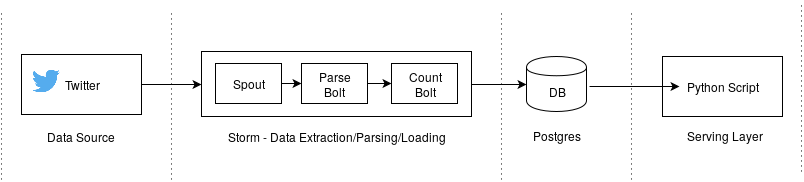

The diagram above was exported from draw.io. Its source (the exported page's mxGraphModel, read from the mxfile embedded in the PNG):
<mxGraphModel dx="1430" dy="667" grid="1" gridSize="10" guides="1" tooltips="1" connect="1" arrows="1" fold="1" page="1" pageScale="1" pageWidth="850" pageHeight="1100" background="#ffffff" math="0" shadow="0">
  <root>
    <mxCell id="0" />
    <mxCell id="1" parent="0" />
    <mxCell id="2" value="Twitter" style="whiteSpace=wrap;html=1;" vertex="1" parent="1">
      <mxGeometry x="60" y="108" width="120" height="60" as="geometry" />
    </mxCell>
    <mxCell id="3" value="" style="shape=image;html=1;verticalAlign=top;verticalLabelPosition=bottom;labelBackgroundColor=#ffffff;imageAspect=0;aspect=fixed;image=https://cdn1.iconfinder.com/data/icons/logotypes/32/twitter-128.png" vertex="1" parent="1">
      <mxGeometry x="70" y="120" width="28" height="28" as="geometry" />
    </mxCell>
    <mxCell id="4" value="" style="whiteSpace=wrap;html=1;" vertex="1" parent="1">
      <mxGeometry x="240" y="105" width="270" height="65" as="geometry" />
    </mxCell>
    <mxCell id="5" value="Spout" style="whiteSpace=wrap;html=1;" vertex="1" parent="1">
      <mxGeometry x="254" y="117" width="66" height="40" as="geometry" />
    </mxCell>
    <mxCell id="6" value="Parse&lt;br&gt;Bolt" style="whiteSpace=wrap;html=1;" vertex="1" parent="1">
      <mxGeometry x="340" y="117" width="66" height="40" as="geometry" />
    </mxCell>
    <mxCell id="7" value="Count&lt;br&gt;Bolt" style="whiteSpace=wrap;html=1;" vertex="1" parent="1">
      <mxGeometry x="430" y="117" width="66" height="40" as="geometry" />
    </mxCell>
    <mxCell id="8" value="" style="endArrow=classic;html=1;entryX=0;entryY=0.5;" edge="1" parent="1" source="5" target="6">
      <mxGeometry width="50" height="50" relative="1" as="geometry">
        <mxPoint x="400" y="277" as="sourcePoint" />
        <mxPoint x="440" y="277" as="targetPoint" />
      </mxGeometry>
    </mxCell>
    <mxCell id="9" value="" style="endArrow=classic;html=1;entryX=0;entryY=0.5;exitX=1;exitY=0.5;" edge="1" parent="1" source="6" target="7">
      <mxGeometry x="330" y="147" width="50" height="50" as="geometry">
        <mxPoint x="330" y="147" as="sourcePoint" />
        <mxPoint x="350" y="147" as="targetPoint" />
      </mxGeometry>
    </mxCell>
    <mxCell id="10" value="Data Source&lt;br&gt;" style="text;html=1;strokeColor=none;fillColor=none;align=center;verticalAlign=middle;whiteSpace=wrap;" vertex="1" parent="1">
      <mxGeometry x="78" y="180" width="82" height="20" as="geometry" />
    </mxCell>
    <mxCell id="11" value="Storm - Data Extraction/Parsing/Loading&lt;br&gt;" style="text;html=1;strokeColor=none;fillColor=none;align=center;verticalAlign=middle;whiteSpace=wrap;" vertex="1" parent="1">
      <mxGeometry x="250" y="180" width="250" height="20" as="geometry" />
    </mxCell>
    <mxCell id="12" value="&lt;br&gt;DB" style="shape=cylinder;whiteSpace=wrap;html=1;" vertex="1" parent="1">
      <mxGeometry x="565" y="110" width="60" height="55" as="geometry" />
    </mxCell>
    <mxCell id="13" value="Postgres" style="text;html=1;strokeColor=none;fillColor=none;align=center;verticalAlign=middle;whiteSpace=wrap;" vertex="1" parent="1">
      <mxGeometry x="554" y="179" width="82" height="20" as="geometry" />
    </mxCell>
    <mxCell id="14" value="" style="endArrow=classic;html=1;exitX=1;exitY=0.5;entryX=0;entryY=0.5;" edge="1" parent="1" source="2" target="4">
      <mxGeometry width="50" height="50" relative="1" as="geometry">
        <mxPoint x="200" y="300" as="sourcePoint" />
        <mxPoint x="250" y="250" as="targetPoint" />
      </mxGeometry>
    </mxCell>
    <mxCell id="15" value="" style="endArrow=classic;html=1;entryX=0;entryY=0.5;" edge="1" parent="1" target="12">
      <mxGeometry x="190" y="148" width="50" height="50" as="geometry">
        <mxPoint x="510" y="138" as="sourcePoint" />
        <mxPoint x="250" y="148" as="targetPoint" />
      </mxGeometry>
    </mxCell>
    <mxCell id="16" value="Python Script&lt;br&gt;" style="whiteSpace=wrap;html=1;" vertex="1" parent="1">
      <mxGeometry x="701" y="110" width="120" height="60" as="geometry" />
    </mxCell>
    <mxCell id="17" value="" style="endArrow=classic;html=1;entryX=0;entryY=0.5;" edge="1" parent="1">
      <mxGeometry x="198" y="158" width="50" height="50" as="geometry">
        <mxPoint x="628" y="140" as="sourcePoint" />
        <mxPoint x="718" y="140" as="targetPoint" />
      </mxGeometry>
    </mxCell>
    <mxCell id="18" value="Serving Layer&lt;br&gt;" style="text;html=1;strokeColor=none;fillColor=none;align=center;verticalAlign=middle;whiteSpace=wrap;" vertex="1" parent="1">
      <mxGeometry x="703" y="179" width="120" height="20" as="geometry" />
    </mxCell>
    <mxCell id="19" value="" style="endArrow=none;html=1;dashed=1;dashPattern=1 4;" edge="1" parent="1">
      <mxGeometry width="50" height="50" relative="1" as="geometry">
        <mxPoint x="210" y="233" as="sourcePoint" />
        <mxPoint x="210" y="63" as="targetPoint" />
      </mxGeometry>
    </mxCell>
    <mxCell id="20" value="" style="endArrow=none;html=1;dashed=1;dashPattern=1 4;" edge="1" parent="1">
      <mxGeometry x="40" y="63" width="50" height="50" as="geometry">
        <mxPoint x="40" y="233" as="sourcePoint" />
        <mxPoint x="40" y="63" as="targetPoint" />
      </mxGeometry>
    </mxCell>
    <mxCell id="21" value="" style="endArrow=none;html=1;dashed=1;dashPattern=1 4;" edge="1" parent="1">
      <mxGeometry x="540" y="63" width="50" height="50" as="geometry">
        <mxPoint x="540" y="233" as="sourcePoint" />
        <mxPoint x="540" y="63" as="targetPoint" />
      </mxGeometry>
    </mxCell>
    <mxCell id="22" value="" style="endArrow=none;html=1;dashed=1;dashPattern=1 4;" edge="1" parent="1">
      <mxGeometry x="670" y="63" width="50" height="50" as="geometry">
        <mxPoint x="670" y="233" as="sourcePoint" />
        <mxPoint x="670" y="63" as="targetPoint" />
      </mxGeometry>
    </mxCell>
    <mxCell id="23" value="" style="endArrow=none;html=1;dashed=1;dashPattern=1 4;" edge="1" parent="1">
      <mxGeometry x="840" y="55" width="50" height="50" as="geometry">
        <mxPoint x="840" y="225" as="sourcePoint" />
        <mxPoint x="840" y="55" as="targetPoint" />
      </mxGeometry>
    </mxCell>
  </root>
</mxGraphModel>